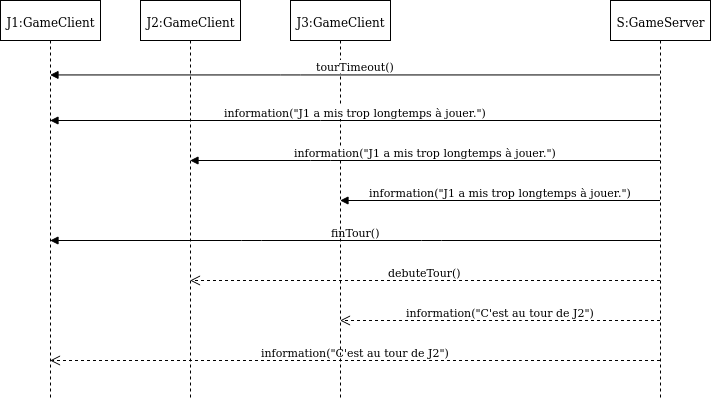

The diagram above was exported from draw.io. Its source (the exported page's mxGraphModel, read from the mxfile embedded in the PNG):
<mxGraphModel dx="2249" dy="738" grid="1" gridSize="10" guides="1" tooltips="1" connect="1" arrows="1" fold="1" page="1" pageScale="1" pageWidth="827" pageHeight="1169" math="0" shadow="0">
  <root>
    <mxCell id="0" />
    <mxCell id="1" parent="0" />
    <mxCell id="Ri93AMxAv88GBg4ywpbF-18" value="finTour()" style="html=1;verticalAlign=bottom;endArrow=block;" parent="1" source="Ri93AMxAv88GBg4ywpbF-8" target="Ri93AMxAv88GBg4ywpbF-3" edge="1">
      <mxGeometry width="80" relative="1" as="geometry">
        <mxPoint x="530" y="270" as="sourcePoint" />
        <mxPoint x="-80" y="270" as="targetPoint" />
        <Array as="points">
          <mxPoint x="301" y="320" />
          <mxPoint x="121" y="320" />
        </Array>
      </mxGeometry>
    </mxCell>
    <mxCell id="Ri93AMxAv88GBg4ywpbF-21" value="information(&quot;J1 a mis trop longtemps à jouer.&quot;)" style="html=1;verticalAlign=bottom;endArrow=block;" parent="1" source="Ri93AMxAv88GBg4ywpbF-8" target="Ri93AMxAv88GBg4ywpbF-19" edge="1">
      <mxGeometry width="80" relative="1" as="geometry">
        <mxPoint x="530" y="234" as="sourcePoint" />
        <mxPoint x="209.5" y="234" as="targetPoint" />
        <Array as="points" />
      </mxGeometry>
    </mxCell>
    <mxCell id="Ri93AMxAv88GBg4ywpbF-22" value="debuteTour()" style="html=1;verticalAlign=bottom;endArrow=open;dashed=1;endSize=8;" parent="1" source="Ri93AMxAv88GBg4ywpbF-8" target="Ri93AMxAv88GBg4ywpbF-6" edge="1">
      <mxGeometry relative="1" as="geometry">
        <mxPoint x="530" y="310" as="sourcePoint" />
        <mxPoint x="60" y="310" as="targetPoint" />
        <Array as="points">
          <mxPoint x="291" y="360" />
        </Array>
      </mxGeometry>
    </mxCell>
    <mxCell id="Ri93AMxAv88GBg4ywpbF-23" value="information(&quot;C'est au tour de J2&quot;)" style="html=1;verticalAlign=bottom;endArrow=open;dashed=1;endSize=8;" parent="1" source="Ri93AMxAv88GBg4ywpbF-8" target="Ri93AMxAv88GBg4ywpbF-19" edge="1">
      <mxGeometry relative="1" as="geometry">
        <mxPoint x="530" y="350" as="sourcePoint" />
        <mxPoint x="210" y="350" as="targetPoint" />
        <Array as="points">
          <mxPoint x="381" y="400" />
        </Array>
      </mxGeometry>
    </mxCell>
    <mxCell id="Ri93AMxAv88GBg4ywpbF-24" value="information(&quot;C'est au tour de J2&quot;)" style="html=1;verticalAlign=bottom;endArrow=open;dashed=1;endSize=8;" parent="1" source="Ri93AMxAv88GBg4ywpbF-8" target="Ri93AMxAv88GBg4ywpbF-3" edge="1">
      <mxGeometry relative="1" as="geometry">
        <mxPoint x="530" y="390" as="sourcePoint" />
        <mxPoint x="-80" y="390" as="targetPoint" />
        <Array as="points">
          <mxPoint x="381" y="440" />
        </Array>
      </mxGeometry>
    </mxCell>
    <mxCell id="Ri93AMxAv88GBg4ywpbF-3" value="J1:GameClient" style="shape=umlLifeline;perimeter=lifelinePerimeter;whiteSpace=wrap;html=1;container=1;collapsible=0;recursiveResize=0;outlineConnect=0;" parent="1" vertex="1">
      <mxGeometry x="-130" y="80" width="100" height="400" as="geometry" />
    </mxCell>
    <mxCell id="Ri93AMxAv88GBg4ywpbF-6" value="J2:GameClient" style="shape=umlLifeline;perimeter=lifelinePerimeter;whiteSpace=wrap;html=1;container=1;collapsible=0;recursiveResize=0;outlineConnect=0;" parent="1" vertex="1">
      <mxGeometry x="10" y="80" width="100" height="400" as="geometry" />
    </mxCell>
    <mxCell id="Ri93AMxAv88GBg4ywpbF-8" value="S:GameServer" style="shape=umlLifeline;perimeter=lifelinePerimeter;whiteSpace=wrap;html=1;container=1;collapsible=0;recursiveResize=0;outlineConnect=0;" parent="1" vertex="1">
      <mxGeometry x="480" y="80" width="100" height="400" as="geometry" />
    </mxCell>
    <mxCell id="Ri93AMxAv88GBg4ywpbF-19" value="J3:GameClient" style="shape=umlLifeline;perimeter=lifelinePerimeter;whiteSpace=wrap;html=1;container=1;collapsible=0;recursiveResize=0;outlineConnect=0;" parent="1" vertex="1">
      <mxGeometry x="160" y="80" width="100" height="400" as="geometry" />
    </mxCell>
    <mxCell id="Ri93AMxAv88GBg4ywpbF-17" value="tourTimeout()" style="html=1;verticalAlign=bottom;endArrow=block;" parent="1" edge="1">
      <mxGeometry width="80" relative="1" as="geometry">
        <mxPoint x="529.5" y="154.44444444444446" as="sourcePoint" />
        <mxPoint x="-80.5" y="154.44444444444446" as="targetPoint" />
        <Array as="points">
          <mxPoint x="160" y="154.44444444444446" />
        </Array>
      </mxGeometry>
    </mxCell>
    <mxCell id="Ri93AMxAv88GBg4ywpbF-20" value="information(&quot;J1 a mis trop longtemps à jouer.&quot;)" style="html=1;verticalAlign=bottom;endArrow=block;" parent="1" source="Ri93AMxAv88GBg4ywpbF-8" target="Ri93AMxAv88GBg4ywpbF-6" edge="1">
      <mxGeometry width="80" relative="1" as="geometry">
        <mxPoint x="529.5" y="195.55555555555554" as="sourcePoint" />
        <mxPoint x="59.5" y="195.55555555555554" as="targetPoint" />
        <Array as="points">
          <mxPoint x="190" y="240" />
        </Array>
      </mxGeometry>
    </mxCell>
    <mxCell id="NGv8SNJnbq7EslBMQfQI-2" value="information(&quot;J1 a mis trop longtemps à jouer.&quot;)" style="html=1;verticalAlign=bottom;endArrow=block;" parent="1" source="Ri93AMxAv88GBg4ywpbF-8" target="Ri93AMxAv88GBg4ywpbF-3" edge="1">
      <mxGeometry width="80" relative="1" as="geometry">
        <mxPoint x="539.5" y="250" as="sourcePoint" />
        <mxPoint x="69.5" y="250" as="targetPoint" />
        <Array as="points">
          <mxPoint x="200" y="200" />
        </Array>
      </mxGeometry>
    </mxCell>
  </root>
</mxGraphModel>